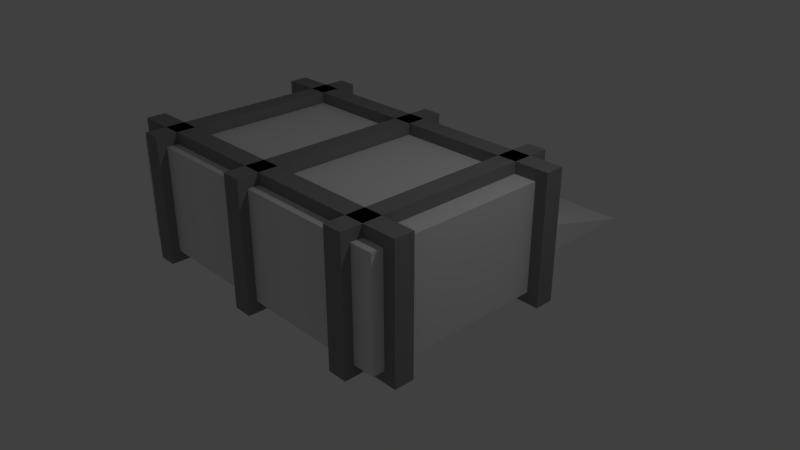 # Source: Storage.blend  (saved by Blender 2.79.0; exported with 4.5.12 LTS)
import bpy
from mathutils import Matrix  # noqa: F401  (used for matrix-valued properties, if any)

bpy.ops.wm.read_factory_settings(use_empty=True)
scene = bpy.context.scene
scene.name = 'Scene'

# ---- collections
col_collection_1 = bpy.data.collections.new('Collection 1'); scene.collection.children.link(col_collection_1)

# ---- materials (node trees are filled in below, after node groups)
mat_material = bpy.data.materials.new('Material')
mat_material.alpha_threshold = 0.0
mat_material.use_transparent_shadow = False
mat_material.roughness = 0.5
mat_material.line_color = (0.0, 0.0, 0.0, 1.0)
mat_doorpost = bpy.data.materials.new('DoorPost')
mat_doorpost.alpha_threshold = 0.0
mat_doorpost.use_transparent_shadow = False
mat_doorpost.diffuse_color = (0.4672, 0.4672, 0.4672, 1.0)
mat_doorpost.roughness = 0.5
mat_doorpost.specular_intensity = 0.0
mat_door = bpy.data.materials.new('Door')
mat_door.alpha_threshold = 0.0
mat_door.use_transparent_shadow = False
mat_door.diffuse_color = (0.8, 0.4603, 0.1935, 1.0)
mat_door.roughness = 0.5
mat_door.specular_intensity = 0.0
mat_detail = bpy.data.materials.new('Detail')
mat_detail.alpha_threshold = 0.0
mat_detail.use_transparent_shadow = False
mat_detail.diffuse_color = (0.2598, 0.2598, 0.2598, 1.0)
mat_detail.roughness = 0.5
mat_detail.specular_intensity = 0.0
mat_road = bpy.data.materials.new('Road')
mat_road.alpha_threshold = 0.0
mat_road.use_transparent_shadow = False
mat_road.roughness = 0.5
mat_road.specular_intensity = 0.0

# ---- material node trees

# ---- world
world_world = bpy.data.worlds.new('World'); scene.world = world_world
world_world.color = (0.05088, 0.05088, 0.05088)
world_world.use_sun_shadow = False
world_world.sun_shadow_jitter_overblur = 0.0
world_world.cycles.sampling_method = 'MANUAL'

# ---- cameras
cam_camera = bpy.data.cameras.new('Camera')
cam_camera.clip_end = 100.0
cam_camera.lens = 35.0
cam_camera.sensor_width = 32.0
cam_camera.sensor_height = 18.0
cam_camera.ortho_scale = 7.314
cam_camera.dof.focus_distance = 0.0
cam_camera.dof.aperture_fstop = 128.0

# ---- lights
light_lamp = bpy.data.lights.new('Lamp', 'POINT')
light_lamp.transmission_factor = 0.0
light_lamp.cutoff_distance = 30.0
light_lamp.energy = 100.0
light_lamp.shadow_buffer_clip_start = 1.001
light_lamp.shadow_soft_size = 0.1
light_lamp.shadow_maximum_resolution = 0.006
light_lamp.use_absolute_resolution = True

# ---- meshes
me_cube = bpy.data.meshes.new('Cube')
me_cube.from_pydata([(1.751, 1.5, -1.25), (1.751, -1.5, -1.25), (-2.749, -1.5, -1.25), (-2.749, 1.5, -1.25), (1.751, 1.5, 0.25), (1.751, -1.5, 0.25), (-2.749, -1.5, 0.25), (-2.749, 1.5, 0.25), (1.167, -1.631, -1.409), (1.167, -1.631, 0.409), (1.167, 1.631, -1.409), (1.167, 1.631, 0.409), (1.439, -1.631, -1.409), (1.439, -1.631, 0.409), (1.439, 1.631, -1.409), (1.439, 1.631, 0.409), (-2.447, -1.631, -1.409), (-2.447, -1.631, 0.409), (-2.447, 1.631, -1.409), (-2.447, 1.631, 0.409), (-2.175, -1.631, -1.409), (-2.175, -1.631, 0.409), (-2.175, 1.631, -1.409), (-2.175, 1.631, 0.409), (0.1889, 1.618, -0.715), (0.1889, 1.689, -0.6443), (0.1889, 1.618, -0.5736), (0.9292, 1.618, -0.715), (0.9292, 1.689, -0.6443), (0.9292, 1.618, -0.5736), (0.9292, 1.618, -0.4736), (0.9292, 1.689, -0.5443), (0.9292, 1.618, -0.615), (0.1889, 1.618, -0.4736), (0.1889, 1.689, -0.5443), (0.1889, 1.618, -0.615), (0.1889, 1.618, -0.515), (0.1889, 1.689, -0.4443), (0.1889, 1.618, -0.3736), (0.9292, 1.618, -0.515), (0.9292, 1.618, -0.2736), (0.9292, 1.689, -0.3443), (0.9292, 1.689, -0.4443), (0.9292, 1.618, -0.415), (0.1889, 1.618, -0.2736), (0.1889, 1.689, -0.3443), (0.9292, 1.618, -0.3736), (0.1889, 1.618, -0.415), (0.9, 1.504, -1.0), (1.1, 1.504, -1.0), (0.9, 1.704, -1.0), (1.1, 1.704, -1.0), (0.9, 1.704, -0.3), (0.9, 1.504, -0.3), (1.1, 1.504, -0.3), (1.1, 1.704, -0.3), (0.9, 1.704, -0.1), (0.9, 1.504, -0.1), (1.1, 1.504, -0.1), (1.1, 1.704, -0.1), (0.2, 1.704, -0.3), (0.2, 1.504, -0.3), (0.2, 1.704, -0.1), (0.2, 1.504, -0.1), (0.0, 1.704, -0.3), (0.0, 1.504, -0.3), (0.0, 1.704, -0.1), (0.0, 1.504, -0.1), (0.2, 1.704, -1.0), (0.2, 1.504, -1.0), (0.0, 1.704, -1.0), (0.0, 1.504, -1.0), (-1.1, 1.504, -1.0), (-0.9, 1.504, -1.0), (-1.1, 1.704, -1.0), (-0.9, 1.704, -1.0), (-1.1, 1.704, -0.3), (-1.1, 1.504, -0.3), (-0.9, 1.504, -0.3), (-0.9, 1.704, -0.3), (-1.1, 1.704, -0.1), (-1.1, 1.504, -0.1), (-0.9, 1.504, -0.1), (-0.9, 1.704, -0.1), (-1.8, 1.704, -0.3), (-1.8, 1.504, -0.3), (-1.8, 1.704, -0.1), (-1.8, 1.504, -0.1), (-2.0, 1.704, -0.3), (-2.0, 1.504, -0.3), (-2.0, 1.704, -0.1), (-2.0, 1.504, -0.1), (-1.8, 1.704, -1.0), (-1.8, 1.504, -1.0), (-2.0, 1.704, -1.0), (-2.0, 1.504, -1.0), (0.1889, 1.618, -0.815), (0.1889, 1.689, -0.7443), (0.1889, 1.618, -0.6736), (0.9292, 1.618, -0.815), (0.9292, 1.689, -0.7443), (0.9292, 1.618, -0.6736), (0.1889, 1.618, -0.915), (0.1889, 1.689, -0.8443), (0.1889, 1.618, -0.7736), (0.9292, 1.618, -0.915), (0.9292, 1.689, -0.8443), (0.9292, 1.618, -0.7736), (0.1889, 1.618, -1.015), (0.1889, 1.689, -0.9443), (0.1889, 1.618, -0.8736), (0.9292, 1.618, -1.015), (0.9292, 1.689, -0.9443), (0.9292, 1.618, -0.8736), (-1.811, 1.618, -0.715), (-1.811, 1.689, -0.6443), (-1.811, 1.618, -0.5736), (-1.071, 1.618, -0.715), (-1.071, 1.689, -0.6443), (-1.071, 1.618, -0.5736), (-1.071, 1.618, -0.4736), (-1.071, 1.689, -0.5443), (-1.071, 1.618, -0.615), (-1.811, 1.618, -0.4736), (-1.811, 1.689, -0.5443), (-1.811, 1.618, -0.615), (-1.811, 1.618, -0.515), (-1.811, 1.689, -0.4443), (-1.811, 1.618, -0.3736), (-1.071, 1.618, -0.515), (-1.071, 1.618, -0.2736), (-1.071, 1.689, -0.3443), (-1.071, 1.689, -0.4443), (-1.071, 1.618, -0.415), (-1.811, 1.618, -0.2736), (-1.811, 1.689, -0.3443), (-1.071, 1.618, -0.3736), (-1.811, 1.618, -0.415), (-1.811, 1.618, -0.815), (-1.811, 1.689, -0.7443), (-1.811, 1.618, -0.6736), (-1.071, 1.618, -0.815), (-1.071, 1.689, -0.7443), (-1.071, 1.618, -0.6736), (-1.811, 1.618, -0.915), (-1.811, 1.689, -0.8443), (-1.811, 1.618, -0.7736), (-1.071, 1.618, -0.915), (-1.071, 1.689, -0.8443), (-1.071, 1.618, -0.7736), (-1.811, 1.618, -1.015), (-1.811, 1.689, -0.9443), (-1.811, 1.618, -0.8736), (-1.071, 1.618, -1.015), (-1.071, 1.689, -0.9443), (-1.071, 1.618, -0.8736), (-0.07309, 1.387, -1.4), (-0.07309, 1.387, -1.0), (-0.07309, 2.418, -1.4), (-0.07309, 2.418, -1.0), (1.129, 1.387, -1.4), (1.129, 1.387, -1.0), (1.129, 2.418, -1.4), (1.129, 2.418, -1.0), (-0.07309, 3.891, -1.4), (1.129, 3.891, -1.4), (-2.051, 1.387, -1.4), (-2.051, 1.387, -1.0), (-2.051, 2.418, -1.4), (-2.051, 2.418, -1.0), (-0.8489, 1.387, -1.4), (-0.8489, 1.387, -1.0), (-0.8489, 2.418, -1.4), (-0.8489, 2.418, -1.0), (-2.051, 3.891, -1.4), (-0.8489, 3.891, -1.4), (1.92, 1.064, -1.409), (1.92, 1.064, 0.409), (-2.942, 1.064, -1.409), (-2.942, 1.064, 0.409), (1.92, 1.336, -1.409), (1.92, 1.336, 0.409), (-2.942, 1.336, -1.409), (-2.942, 1.336, 0.409), (1.92, -1.336, -1.409), (1.92, -1.336, 0.409), (-2.942, -1.336, -1.409), (-2.942, -1.336, 0.409), (1.92, -1.064, -1.409), (1.92, -1.064, 0.409), (-2.942, -1.064, -1.409), (-2.942, -1.064, 0.409), (-0.6471, -1.631, -1.409), (-0.6471, -1.631, 0.409), (-0.6471, 1.631, -1.409), (-0.6471, 1.631, 0.409), (-0.3753, -1.631, -1.409), (-0.3753, -1.631, 0.409), (-0.3753, 1.631, -1.409), (-0.3753, 1.631, 0.409)], [], [(0, 1, 2, 3), (4, 7, 6, 5), (0, 4, 5, 1), (1, 5, 6, 2), (2, 6, 7, 3), (4, 0, 3, 7), (8, 9, 11, 10), (10, 11, 15, 14), (14, 15, 13, 12), (12, 13, 9, 8), (10, 14, 12, 8), (15, 11, 9, 13), (16, 17, 19, 18), (18, 19, 23, 22), (22, 23, 21, 20), (20, 21, 17, 16), (18, 22, 20, 16), (23, 19, 17, 21), (115, 118, 117, 114), (115, 116, 119, 118), (139, 140, 143, 142), (139, 142, 141, 138), (145, 148, 147, 144), (145, 146, 149, 148), (151, 152, 155, 154), (151, 154, 153, 150), (109, 112, 111, 108), (109, 110, 113, 112), (103, 104, 107, 106), (103, 106, 105, 102), (97, 100, 99, 96), (97, 98, 101, 100), (25, 26, 29, 28), (25, 28, 27, 24), (34, 31, 32, 35), (45, 41, 43, 47), (34, 33, 30, 31), (37, 38, 46, 42), (45, 44, 40, 41), (37, 42, 39, 36), (48, 50, 51, 49), (54, 55, 59, 58), (49, 51, 55, 54), (50, 48, 53, 52), (51, 50, 52, 55), (48, 49, 54, 53), (57, 58, 59, 56), (56, 52, 60, 62), (55, 52, 56, 59), (53, 54, 58, 57), (63, 62, 66, 67), (52, 53, 61, 60), (53, 57, 63, 61), (57, 56, 62, 63), (64, 65, 67, 66), (61, 63, 67, 65), (65, 64, 70, 71), (62, 60, 64, 66), (68, 69, 71, 70), (64, 60, 68, 70), (60, 61, 69, 68), (61, 65, 71, 69), (72, 74, 75, 73), (78, 79, 83, 82), (73, 75, 79, 78), (74, 72, 77, 76), (75, 74, 76, 79), (72, 73, 78, 77), (81, 82, 83, 80), (80, 76, 84, 86), (79, 76, 80, 83), (77, 78, 82, 81), (87, 86, 90, 91), (76, 77, 85, 84), (77, 81, 87, 85), (81, 80, 86, 87), (88, 89, 91, 90), (85, 87, 91, 89), (89, 88, 94, 95), (86, 84, 88, 90), (92, 93, 95, 94), (88, 84, 92, 94), (84, 85, 93, 92), (85, 89, 95, 93), (124, 121, 122, 125), (135, 131, 133, 137), (124, 123, 120, 121), (127, 128, 136, 132), (135, 134, 130, 131), (127, 132, 129, 126), (156, 157, 159, 158), (162, 165, 163), (162, 163, 161, 160), (160, 161, 157, 156), (158, 162, 160, 156), (163, 159, 157, 161), (159, 163, 165, 164), (158, 159, 164), (162, 158, 164, 165), (166, 167, 169, 168), (172, 175, 173), (172, 173, 171, 170), (170, 171, 167, 166), (168, 172, 170, 166), (173, 169, 167, 171), (169, 173, 175, 174), (168, 169, 174), (172, 168, 174, 175), (176, 177, 179, 178), (178, 179, 183, 182), (182, 183, 181, 180), (180, 181, 177, 176), (178, 182, 180, 176), (183, 179, 177, 181), (184, 185, 187, 186), (186, 187, 191, 190), (190, 191, 189, 188), (188, 189, 185, 184), (186, 190, 188, 184), (191, 187, 185, 189), (192, 193, 195, 194), (194, 195, 199, 198), (198, 199, 197, 196), (196, 197, 193, 192), (194, 198, 196, 192), (199, 195, 193, 197)])
me_cube.polygons.foreach_set('material_index', [0, 0, 0, 0, 0, 0, 3, 3, 3, 3, 3, 3, 3, 3, 3, 3, 3, 3, 2, 2, 2, 2, 2, 2, 2, 2, 2, 2, 2, 2, 2, 2, 2, 2, 2, 2, 2, 2, 2, 2, 1, 1, 1, 1, 1, 1, 1, 1, 1, 1, 1, 1, 1, 1, 1, 1, 1, 1, 1, 1, 1, 1, 1, 1, 1, 1, 1, 1, 1, 1, 1, 1, 1, 1, 1, 1, 1, 1, 1, 1, 1, 1, 1, 1, 2, 2, 2, 2, 2, 2, 4, 4, 4, 4, 4, 4, 4, 4, 4, 4, 4, 4, 4, 4, 4, 4, 4, 4, 3, 3, 3, 3, 3, 3, 3, 3, 3, 3, 3, 3, 3, 3, 3, 3, 3, 3])
me_cube.materials.append(mat_material)
me_cube.materials.append(mat_doorpost)
me_cube.materials.append(mat_door)
me_cube.materials.append(mat_detail)
me_cube.materials.append(mat_road)
me_cube.use_remesh_preserve_volume = False
me_cube.use_remesh_preserve_attributes = False
me_cube.use_mirror_vertex_groups = False
me_cube.update()

# ---- objects
ob_cube = bpy.data.objects.new('Cube', me_cube)
ob_lamp = bpy.data.objects.new('Lamp', light_lamp)
ob_camera = bpy.data.objects.new('Camera', cam_camera)

# ---- transforms, parenting, visibility, modifiers, constraints
ob_cube.location = (0.0, 0.0, 1.0)
ob_cube.lock_rotations_4d = False
ob_cube.empty_display_type = 'ARROWS'
ob_cube.lineart.crease_threshold = 0.0
ob_lamp.location = (4.076, 1.005, 5.904)
ob_lamp.rotation_euler = (0.6503, 0.05522, 1.866)
ob_lamp.lock_rotations_4d = False
ob_lamp.empty_display_type = 'ARROWS'
ob_lamp.color = (0.0, 0.0, 0.0, 0.0)
ob_lamp.lineart.crease_threshold = 0.0
ob_camera.location = (7.481, -6.508, 5.344)
ob_camera.rotation_euler = (1.109, 0.0, 0.8149)
ob_camera.lock_rotations_4d = False
ob_camera.empty_display_type = 'ARROWS'
ob_camera.color = (0.0, 0.0, 0.0, 0.0)
ob_camera.display_type = 'WIRE'
ob_camera.lineart.crease_threshold = 0.0

# ---- collection membership
col_collection_1.objects.link(ob_cube)
col_collection_1.objects.link(ob_lamp)
col_collection_1.objects.link(ob_camera)

# ---- scene / render settings (as saved in the file)
scene.camera = ob_camera
scene.frame_start = 1; scene.frame_end = 250; scene.frame_set(1)
scene.render.engine = 'BLENDER_EEVEE_NEXT'
scene.render.resolution_percentage = 50
scene.render.dither_intensity = 0.0
scene.cycles.use_denoising = False
scene.cycles.samples = 128
scene.cycles.sampling_pattern = 'TABULATED_SOBOL'
scene.cycles.use_adaptive_sampling = False
scene.cycles.use_light_tree = False
scene.cycles.blur_glossy = 0.0
scene.cycles.sample_clamp_indirect = 0.0
scene.view_settings.view_transform = 'Standard'
bpy.context.view_layer.update()
